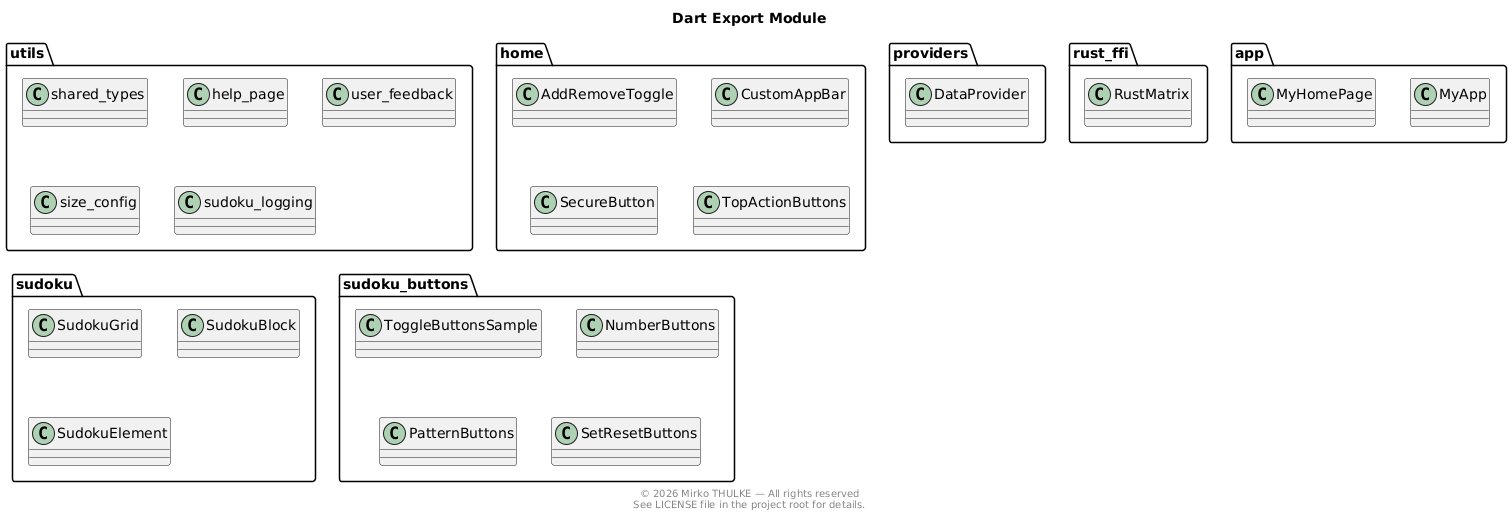

The diagram above was rendered by PlantUML. Its source (embedded in the PNG):
@startuml
title Dart Export Module

footer
© 2026 Mirko THULKE — All rights reserved
See LICENSE file in the project root for details.
end footer

package utils {
  class shared_types
  class help_page
  class user_feedback
  class size_config
  class sudoku_logging
}

package providers {
  class DataProvider
}

package rust_ffi {
  class RustMatrix
}

package app {
  class MyApp
  class MyHomePage
}

package home {
  class AddRemoveToggle
  class CustomAppBar
  class SecureButton
  class TopActionButtons
}

package sudoku {
  class SudokuGrid
  class SudokuBlock
  class SudokuElement
}

package sudoku_buttons {
  class ToggleButtonsSample
  class NumberButtons
  class PatternButtons
  class SetResetButtons
}

@enduml